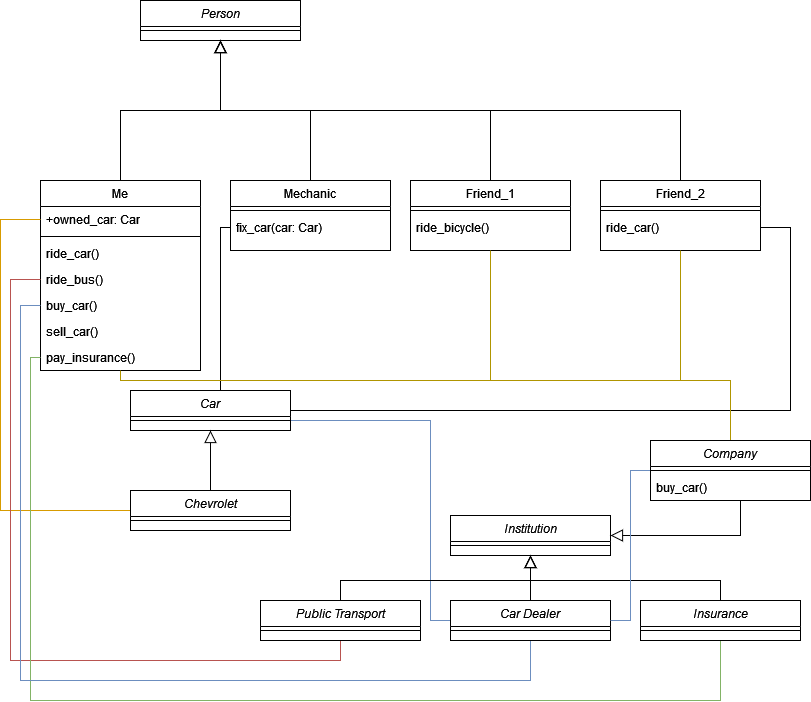

The diagram above was exported from draw.io. Its source (the exported page's mxGraphModel, read from the mxfile embedded in the PNG):
<mxGraphModel dx="1422" dy="770" grid="1" gridSize="10" guides="1" tooltips="1" connect="1" arrows="1" fold="1" page="1" pageScale="1" pageWidth="827" pageHeight="1169" math="0" shadow="0">
  <root>
    <mxCell id="WIyWlLk6GJQsqaUBKTNV-0" />
    <mxCell id="WIyWlLk6GJQsqaUBKTNV-1" parent="WIyWlLk6GJQsqaUBKTNV-0" />
    <mxCell id="zkfFHV4jXpPFQw0GAbJ--0" value="Person" style="swimlane;fontStyle=2;align=center;verticalAlign=top;childLayout=stackLayout;horizontal=1;startSize=26;horizontalStack=0;resizeParent=1;resizeLast=0;collapsible=1;marginBottom=0;rounded=0;shadow=0;strokeWidth=1;" parent="WIyWlLk6GJQsqaUBKTNV-1" vertex="1">
      <mxGeometry x="150" y="50" width="160" height="40" as="geometry">
        <mxRectangle x="230" y="140" width="160" height="26" as="alternateBounds" />
      </mxGeometry>
    </mxCell>
    <mxCell id="zkfFHV4jXpPFQw0GAbJ--4" value="" style="line;html=1;strokeWidth=1;align=left;verticalAlign=middle;spacingTop=-1;spacingLeft=3;spacingRight=3;rotatable=0;labelPosition=right;points=[];portConstraint=eastwest;" parent="zkfFHV4jXpPFQw0GAbJ--0" vertex="1">
      <mxGeometry y="26" width="160" height="8" as="geometry" />
    </mxCell>
    <mxCell id="zkfFHV4jXpPFQw0GAbJ--6" value="Me" style="swimlane;fontStyle=0;align=center;verticalAlign=top;childLayout=stackLayout;horizontal=1;startSize=26;horizontalStack=0;resizeParent=1;resizeLast=0;collapsible=1;marginBottom=0;rounded=0;shadow=0;strokeWidth=1;" parent="WIyWlLk6GJQsqaUBKTNV-1" vertex="1">
      <mxGeometry x="50" y="230" width="160" height="190" as="geometry">
        <mxRectangle x="130" y="380" width="160" height="26" as="alternateBounds" />
      </mxGeometry>
    </mxCell>
    <mxCell id="zkfFHV4jXpPFQw0GAbJ--7" value="+owned_car: Car" style="text;align=left;verticalAlign=top;spacingLeft=4;spacingRight=4;overflow=hidden;rotatable=0;points=[[0,0.5],[1,0.5]];portConstraint=eastwest;" parent="zkfFHV4jXpPFQw0GAbJ--6" vertex="1">
      <mxGeometry y="26" width="160" height="26" as="geometry" />
    </mxCell>
    <mxCell id="zkfFHV4jXpPFQw0GAbJ--9" value="" style="line;html=1;strokeWidth=1;align=left;verticalAlign=middle;spacingTop=-1;spacingLeft=3;spacingRight=3;rotatable=0;labelPosition=right;points=[];portConstraint=eastwest;" parent="zkfFHV4jXpPFQw0GAbJ--6" vertex="1">
      <mxGeometry y="52" width="160" height="8" as="geometry" />
    </mxCell>
    <mxCell id="eMzhl_8tgPVxFvtlHa2W-5" value="ride_car()" style="text;strokeColor=none;fillColor=none;align=left;verticalAlign=top;spacingLeft=4;spacingRight=4;overflow=hidden;rotatable=0;points=[[0,0.5],[1,0.5]];portConstraint=eastwest;" parent="zkfFHV4jXpPFQw0GAbJ--6" vertex="1">
      <mxGeometry y="60" width="160" height="26" as="geometry" />
    </mxCell>
    <mxCell id="eMzhl_8tgPVxFvtlHa2W-6" value="ride_bus()" style="text;strokeColor=none;fillColor=none;align=left;verticalAlign=top;spacingLeft=4;spacingRight=4;overflow=hidden;rotatable=0;points=[[0,0.5],[1,0.5]];portConstraint=eastwest;" parent="zkfFHV4jXpPFQw0GAbJ--6" vertex="1">
      <mxGeometry y="86" width="160" height="26" as="geometry" />
    </mxCell>
    <mxCell id="eMzhl_8tgPVxFvtlHa2W-7" value="buy_car()" style="text;strokeColor=none;fillColor=none;align=left;verticalAlign=top;spacingLeft=4;spacingRight=4;overflow=hidden;rotatable=0;points=[[0,0.5],[1,0.5]];portConstraint=eastwest;" parent="zkfFHV4jXpPFQw0GAbJ--6" vertex="1">
      <mxGeometry y="112" width="160" height="26" as="geometry" />
    </mxCell>
    <mxCell id="eMzhl_8tgPVxFvtlHa2W-8" value="sell_car()" style="text;strokeColor=none;fillColor=none;align=left;verticalAlign=top;spacingLeft=4;spacingRight=4;overflow=hidden;rotatable=0;points=[[0,0.5],[1,0.5]];portConstraint=eastwest;" parent="zkfFHV4jXpPFQw0GAbJ--6" vertex="1">
      <mxGeometry y="138" width="160" height="26" as="geometry" />
    </mxCell>
    <mxCell id="eMzhl_8tgPVxFvtlHa2W-23" value="pay_insurance()" style="text;strokeColor=none;fillColor=none;align=left;verticalAlign=top;spacingLeft=4;spacingRight=4;overflow=hidden;rotatable=0;points=[[0,0.5],[1,0.5]];portConstraint=eastwest;" parent="zkfFHV4jXpPFQw0GAbJ--6" vertex="1">
      <mxGeometry y="164" width="160" height="26" as="geometry" />
    </mxCell>
    <mxCell id="zkfFHV4jXpPFQw0GAbJ--12" value="" style="endArrow=block;endSize=10;endFill=0;shadow=0;strokeWidth=1;rounded=0;edgeStyle=elbowEdgeStyle;elbow=vertical;" parent="WIyWlLk6GJQsqaUBKTNV-1" source="zkfFHV4jXpPFQw0GAbJ--6" target="zkfFHV4jXpPFQw0GAbJ--0" edge="1">
      <mxGeometry width="160" relative="1" as="geometry">
        <mxPoint x="130" y="133" as="sourcePoint" />
        <mxPoint x="130" y="133" as="targetPoint" />
      </mxGeometry>
    </mxCell>
    <mxCell id="zkfFHV4jXpPFQw0GAbJ--13" value="Mechanic" style="swimlane;fontStyle=0;align=center;verticalAlign=top;childLayout=stackLayout;horizontal=1;startSize=26;horizontalStack=0;resizeParent=1;resizeLast=0;collapsible=1;marginBottom=0;rounded=0;shadow=0;strokeWidth=1;" parent="WIyWlLk6GJQsqaUBKTNV-1" vertex="1">
      <mxGeometry x="240" y="230" width="160" height="70" as="geometry">
        <mxRectangle x="340" y="380" width="170" height="26" as="alternateBounds" />
      </mxGeometry>
    </mxCell>
    <mxCell id="zkfFHV4jXpPFQw0GAbJ--15" value="" style="line;html=1;strokeWidth=1;align=left;verticalAlign=middle;spacingTop=-1;spacingLeft=3;spacingRight=3;rotatable=0;labelPosition=right;points=[];portConstraint=eastwest;" parent="zkfFHV4jXpPFQw0GAbJ--13" vertex="1">
      <mxGeometry y="26" width="160" height="8" as="geometry" />
    </mxCell>
    <mxCell id="eMzhl_8tgPVxFvtlHa2W-1" value="fix_car(car: Car)" style="text;strokeColor=none;fillColor=none;align=left;verticalAlign=top;spacingLeft=4;spacingRight=4;overflow=hidden;rotatable=0;points=[[0,0.5],[1,0.5]];portConstraint=eastwest;" parent="zkfFHV4jXpPFQw0GAbJ--13" vertex="1">
      <mxGeometry y="34" width="160" height="26" as="geometry" />
    </mxCell>
    <mxCell id="zkfFHV4jXpPFQw0GAbJ--16" value="" style="endArrow=block;endSize=10;endFill=0;shadow=0;strokeWidth=1;rounded=0;edgeStyle=elbowEdgeStyle;elbow=vertical;" parent="WIyWlLk6GJQsqaUBKTNV-1" source="zkfFHV4jXpPFQw0GAbJ--13" target="zkfFHV4jXpPFQw0GAbJ--0" edge="1">
      <mxGeometry width="160" relative="1" as="geometry">
        <mxPoint x="140" y="303" as="sourcePoint" />
        <mxPoint x="240" y="201" as="targetPoint" />
      </mxGeometry>
    </mxCell>
    <mxCell id="2P0hsgLDjQe4gHxBzwql-7" style="edgeStyle=orthogonalEdgeStyle;rounded=0;orthogonalLoop=1;jettySize=auto;html=1;endArrow=block;endFill=0;startArrow=none;startFill=0;endSize=10;" parent="WIyWlLk6GJQsqaUBKTNV-1" source="2P0hsgLDjQe4gHxBzwql-0" target="zkfFHV4jXpPFQw0GAbJ--0" edge="1">
      <mxGeometry relative="1" as="geometry">
        <Array as="points">
          <mxPoint x="500" y="160" />
          <mxPoint x="230" y="160" />
        </Array>
      </mxGeometry>
    </mxCell>
    <mxCell id="2P0hsgLDjQe4gHxBzwql-0" value="Friend_1" style="swimlane;fontStyle=0;align=center;verticalAlign=top;childLayout=stackLayout;horizontal=1;startSize=26;horizontalStack=0;resizeParent=1;resizeLast=0;collapsible=1;marginBottom=0;rounded=0;shadow=0;strokeWidth=1;" parent="WIyWlLk6GJQsqaUBKTNV-1" vertex="1">
      <mxGeometry x="420" y="230" width="160" height="70" as="geometry">
        <mxRectangle x="340" y="380" width="170" height="26" as="alternateBounds" />
      </mxGeometry>
    </mxCell>
    <mxCell id="2P0hsgLDjQe4gHxBzwql-2" value="" style="line;html=1;strokeWidth=1;align=left;verticalAlign=middle;spacingTop=-1;spacingLeft=3;spacingRight=3;rotatable=0;labelPosition=right;points=[];portConstraint=eastwest;" parent="2P0hsgLDjQe4gHxBzwql-0" vertex="1">
      <mxGeometry y="26" width="160" height="8" as="geometry" />
    </mxCell>
    <mxCell id="eMzhl_8tgPVxFvtlHa2W-2" value="ride_bicycle()" style="text;strokeColor=none;fillColor=none;align=left;verticalAlign=top;spacingLeft=4;spacingRight=4;overflow=hidden;rotatable=0;points=[[0,0.5],[1,0.5]];portConstraint=eastwest;" parent="2P0hsgLDjQe4gHxBzwql-0" vertex="1">
      <mxGeometry y="34" width="160" height="26" as="geometry" />
    </mxCell>
    <mxCell id="2P0hsgLDjQe4gHxBzwql-8" style="edgeStyle=orthogonalEdgeStyle;rounded=0;orthogonalLoop=1;jettySize=auto;html=1;startArrow=none;startFill=0;endArrow=block;endFill=0;endSize=10;" parent="WIyWlLk6GJQsqaUBKTNV-1" source="2P0hsgLDjQe4gHxBzwql-3" target="zkfFHV4jXpPFQw0GAbJ--0" edge="1">
      <mxGeometry relative="1" as="geometry">
        <Array as="points">
          <mxPoint x="690" y="160" />
          <mxPoint x="230" y="160" />
        </Array>
      </mxGeometry>
    </mxCell>
    <mxCell id="2P0hsgLDjQe4gHxBzwql-3" value="Friend_2" style="swimlane;fontStyle=0;align=center;verticalAlign=top;childLayout=stackLayout;horizontal=1;startSize=26;horizontalStack=0;resizeParent=1;resizeLast=0;collapsible=1;marginBottom=0;rounded=0;shadow=0;strokeWidth=1;" parent="WIyWlLk6GJQsqaUBKTNV-1" vertex="1">
      <mxGeometry x="610" y="230" width="160" height="70" as="geometry">
        <mxRectangle x="340" y="380" width="170" height="26" as="alternateBounds" />
      </mxGeometry>
    </mxCell>
    <mxCell id="2P0hsgLDjQe4gHxBzwql-5" value="" style="line;html=1;strokeWidth=1;align=left;verticalAlign=middle;spacingTop=-1;spacingLeft=3;spacingRight=3;rotatable=0;labelPosition=right;points=[];portConstraint=eastwest;" parent="2P0hsgLDjQe4gHxBzwql-3" vertex="1">
      <mxGeometry y="26" width="160" height="8" as="geometry" />
    </mxCell>
    <mxCell id="eMzhl_8tgPVxFvtlHa2W-3" value="ride_car()" style="text;strokeColor=none;fillColor=none;align=left;verticalAlign=top;spacingLeft=4;spacingRight=4;overflow=hidden;rotatable=0;points=[[0,0.5],[1,0.5]];portConstraint=eastwest;" parent="2P0hsgLDjQe4gHxBzwql-3" vertex="1">
      <mxGeometry y="34" width="160" height="26" as="geometry" />
    </mxCell>
    <mxCell id="eMzhl_8tgPVxFvtlHa2W-10" style="edgeStyle=orthogonalEdgeStyle;rounded=0;orthogonalLoop=1;jettySize=auto;html=1;endArrow=none;endFill=0;endSize=10;" parent="WIyWlLk6GJQsqaUBKTNV-1" source="2P0hsgLDjQe4gHxBzwql-9" target="eMzhl_8tgPVxFvtlHa2W-1" edge="1">
      <mxGeometry relative="1" as="geometry">
        <Array as="points">
          <mxPoint x="230" y="277" />
        </Array>
      </mxGeometry>
    </mxCell>
    <mxCell id="eMzhl_8tgPVxFvtlHa2W-11" style="edgeStyle=orthogonalEdgeStyle;rounded=0;orthogonalLoop=1;jettySize=auto;html=1;endArrow=none;endFill=0;endSize=10;" parent="WIyWlLk6GJQsqaUBKTNV-1" source="2P0hsgLDjQe4gHxBzwql-9" target="eMzhl_8tgPVxFvtlHa2W-3" edge="1">
      <mxGeometry relative="1" as="geometry">
        <Array as="points">
          <mxPoint x="800" y="460" />
          <mxPoint x="800" y="277" />
        </Array>
      </mxGeometry>
    </mxCell>
    <mxCell id="yEpFPjATh9tfWw3U0xnS-0" style="edgeStyle=orthogonalEdgeStyle;rounded=0;orthogonalLoop=1;jettySize=auto;html=1;endArrow=none;endFill=0;endSize=10;fillColor=#dae8fc;strokeColor=#6c8ebf;" edge="1" parent="WIyWlLk6GJQsqaUBKTNV-1" source="2P0hsgLDjQe4gHxBzwql-9" target="eMzhl_8tgPVxFvtlHa2W-18">
      <mxGeometry relative="1" as="geometry">
        <Array as="points">
          <mxPoint x="440" y="470" />
          <mxPoint x="440" y="670" />
        </Array>
      </mxGeometry>
    </mxCell>
    <mxCell id="2P0hsgLDjQe4gHxBzwql-9" value="Car" style="swimlane;fontStyle=2;align=center;verticalAlign=top;childLayout=stackLayout;horizontal=1;startSize=26;horizontalStack=0;resizeParent=1;resizeLast=0;collapsible=1;marginBottom=0;rounded=0;shadow=0;strokeWidth=1;" parent="WIyWlLk6GJQsqaUBKTNV-1" vertex="1">
      <mxGeometry x="140" y="440" width="160" height="40" as="geometry">
        <mxRectangle x="230" y="140" width="160" height="26" as="alternateBounds" />
      </mxGeometry>
    </mxCell>
    <mxCell id="2P0hsgLDjQe4gHxBzwql-10" value="" style="line;html=1;strokeWidth=1;align=left;verticalAlign=middle;spacingTop=-1;spacingLeft=3;spacingRight=3;rotatable=0;labelPosition=right;points=[];portConstraint=eastwest;" parent="2P0hsgLDjQe4gHxBzwql-9" vertex="1">
      <mxGeometry y="26" width="160" height="8" as="geometry" />
    </mxCell>
    <mxCell id="eMzhl_8tgPVxFvtlHa2W-0" style="edgeStyle=orthogonalEdgeStyle;rounded=0;orthogonalLoop=1;jettySize=auto;html=1;endArrow=block;endFill=0;endSize=10;" parent="WIyWlLk6GJQsqaUBKTNV-1" source="2P0hsgLDjQe4gHxBzwql-11" target="2P0hsgLDjQe4gHxBzwql-9" edge="1">
      <mxGeometry relative="1" as="geometry" />
    </mxCell>
    <mxCell id="eMzhl_8tgPVxFvtlHa2W-9" style="edgeStyle=orthogonalEdgeStyle;rounded=0;orthogonalLoop=1;jettySize=auto;html=1;endArrow=none;endFill=0;endSize=10;fillColor=#ffe6cc;strokeColor=#d79b00;" parent="WIyWlLk6GJQsqaUBKTNV-1" source="2P0hsgLDjQe4gHxBzwql-11" target="zkfFHV4jXpPFQw0GAbJ--7" edge="1">
      <mxGeometry relative="1" as="geometry">
        <Array as="points">
          <mxPoint x="10" y="560" />
          <mxPoint x="10" y="269" />
        </Array>
      </mxGeometry>
    </mxCell>
    <mxCell id="2P0hsgLDjQe4gHxBzwql-11" value="Chevrolet" style="swimlane;fontStyle=2;align=center;verticalAlign=top;childLayout=stackLayout;horizontal=1;startSize=26;horizontalStack=0;resizeParent=1;resizeLast=0;collapsible=1;marginBottom=0;rounded=0;shadow=0;strokeWidth=1;" parent="WIyWlLk6GJQsqaUBKTNV-1" vertex="1">
      <mxGeometry x="140" y="540" width="160" height="40" as="geometry">
        <mxRectangle x="230" y="140" width="160" height="26" as="alternateBounds" />
      </mxGeometry>
    </mxCell>
    <mxCell id="2P0hsgLDjQe4gHxBzwql-12" value="" style="line;html=1;strokeWidth=1;align=left;verticalAlign=middle;spacingTop=-1;spacingLeft=3;spacingRight=3;rotatable=0;labelPosition=right;points=[];portConstraint=eastwest;" parent="2P0hsgLDjQe4gHxBzwql-11" vertex="1">
      <mxGeometry y="26" width="160" height="8" as="geometry" />
    </mxCell>
    <mxCell id="eMzhl_8tgPVxFvtlHa2W-12" value="Institution" style="swimlane;fontStyle=2;align=center;verticalAlign=top;childLayout=stackLayout;horizontal=1;startSize=26;horizontalStack=0;resizeParent=1;resizeLast=0;collapsible=1;marginBottom=0;rounded=0;shadow=0;strokeWidth=1;" parent="WIyWlLk6GJQsqaUBKTNV-1" vertex="1">
      <mxGeometry x="460" y="565" width="160" height="40" as="geometry">
        <mxRectangle x="230" y="140" width="160" height="26" as="alternateBounds" />
      </mxGeometry>
    </mxCell>
    <mxCell id="eMzhl_8tgPVxFvtlHa2W-13" value="" style="line;html=1;strokeWidth=1;align=left;verticalAlign=middle;spacingTop=-1;spacingLeft=3;spacingRight=3;rotatable=0;labelPosition=right;points=[];portConstraint=eastwest;" parent="eMzhl_8tgPVxFvtlHa2W-12" vertex="1">
      <mxGeometry y="26" width="160" height="8" as="geometry" />
    </mxCell>
    <mxCell id="eMzhl_8tgPVxFvtlHa2W-20" style="edgeStyle=orthogonalEdgeStyle;rounded=0;orthogonalLoop=1;jettySize=auto;html=1;endArrow=block;endFill=0;endSize=10;" parent="WIyWlLk6GJQsqaUBKTNV-1" source="eMzhl_8tgPVxFvtlHa2W-14" target="eMzhl_8tgPVxFvtlHa2W-12" edge="1">
      <mxGeometry relative="1" as="geometry">
        <Array as="points">
          <mxPoint x="350" y="630" />
          <mxPoint x="540" y="630" />
        </Array>
      </mxGeometry>
    </mxCell>
    <mxCell id="eMzhl_8tgPVxFvtlHa2W-24" style="edgeStyle=orthogonalEdgeStyle;rounded=0;orthogonalLoop=1;jettySize=auto;html=1;endArrow=none;endFill=0;endSize=10;fillColor=#f8cecc;strokeColor=#b85450;" parent="WIyWlLk6GJQsqaUBKTNV-1" source="eMzhl_8tgPVxFvtlHa2W-14" target="eMzhl_8tgPVxFvtlHa2W-6" edge="1">
      <mxGeometry relative="1" as="geometry">
        <Array as="points">
          <mxPoint x="350" y="710" />
          <mxPoint x="20" y="710" />
          <mxPoint x="20" y="329" />
        </Array>
      </mxGeometry>
    </mxCell>
    <mxCell id="eMzhl_8tgPVxFvtlHa2W-14" value="Public Transport" style="swimlane;fontStyle=2;align=center;verticalAlign=top;childLayout=stackLayout;horizontal=1;startSize=26;horizontalStack=0;resizeParent=1;resizeLast=0;collapsible=1;marginBottom=0;rounded=0;shadow=0;strokeWidth=1;" parent="WIyWlLk6GJQsqaUBKTNV-1" vertex="1">
      <mxGeometry x="270" y="650" width="160" height="40" as="geometry">
        <mxRectangle x="230" y="140" width="160" height="26" as="alternateBounds" />
      </mxGeometry>
    </mxCell>
    <mxCell id="eMzhl_8tgPVxFvtlHa2W-15" value="" style="line;html=1;strokeWidth=1;align=left;verticalAlign=middle;spacingTop=-1;spacingLeft=3;spacingRight=3;rotatable=0;labelPosition=right;points=[];portConstraint=eastwest;" parent="eMzhl_8tgPVxFvtlHa2W-14" vertex="1">
      <mxGeometry y="26" width="160" height="8" as="geometry" />
    </mxCell>
    <mxCell id="eMzhl_8tgPVxFvtlHa2W-22" style="edgeStyle=orthogonalEdgeStyle;rounded=0;orthogonalLoop=1;jettySize=auto;html=1;endArrow=block;endFill=0;endSize=10;" parent="WIyWlLk6GJQsqaUBKTNV-1" source="eMzhl_8tgPVxFvtlHa2W-16" target="eMzhl_8tgPVxFvtlHa2W-12" edge="1">
      <mxGeometry relative="1" as="geometry">
        <Array as="points">
          <mxPoint x="730" y="630" />
          <mxPoint x="540" y="630" />
        </Array>
      </mxGeometry>
    </mxCell>
    <mxCell id="eMzhl_8tgPVxFvtlHa2W-26" style="edgeStyle=orthogonalEdgeStyle;rounded=0;orthogonalLoop=1;jettySize=auto;html=1;endArrow=none;endFill=0;endSize=10;fillColor=#d5e8d4;strokeColor=#82b366;" parent="WIyWlLk6GJQsqaUBKTNV-1" source="eMzhl_8tgPVxFvtlHa2W-16" target="eMzhl_8tgPVxFvtlHa2W-23" edge="1">
      <mxGeometry relative="1" as="geometry">
        <Array as="points">
          <mxPoint x="730" y="750" />
          <mxPoint x="40" y="750" />
          <mxPoint x="40" y="407" />
        </Array>
      </mxGeometry>
    </mxCell>
    <mxCell id="eMzhl_8tgPVxFvtlHa2W-16" value="Insurance" style="swimlane;fontStyle=2;align=center;verticalAlign=top;childLayout=stackLayout;horizontal=1;startSize=26;horizontalStack=0;resizeParent=1;resizeLast=0;collapsible=1;marginBottom=0;rounded=0;shadow=0;strokeWidth=1;" parent="WIyWlLk6GJQsqaUBKTNV-1" vertex="1">
      <mxGeometry x="650" y="650" width="160" height="40" as="geometry">
        <mxRectangle x="230" y="140" width="160" height="26" as="alternateBounds" />
      </mxGeometry>
    </mxCell>
    <mxCell id="eMzhl_8tgPVxFvtlHa2W-17" value="" style="line;html=1;strokeWidth=1;align=left;verticalAlign=middle;spacingTop=-1;spacingLeft=3;spacingRight=3;rotatable=0;labelPosition=right;points=[];portConstraint=eastwest;" parent="eMzhl_8tgPVxFvtlHa2W-16" vertex="1">
      <mxGeometry y="26" width="160" height="8" as="geometry" />
    </mxCell>
    <mxCell id="eMzhl_8tgPVxFvtlHa2W-21" style="edgeStyle=orthogonalEdgeStyle;rounded=0;orthogonalLoop=1;jettySize=auto;html=1;endArrow=block;endFill=0;endSize=10;" parent="WIyWlLk6GJQsqaUBKTNV-1" source="eMzhl_8tgPVxFvtlHa2W-18" target="eMzhl_8tgPVxFvtlHa2W-12" edge="1">
      <mxGeometry relative="1" as="geometry" />
    </mxCell>
    <mxCell id="eMzhl_8tgPVxFvtlHa2W-25" style="edgeStyle=orthogonalEdgeStyle;rounded=0;orthogonalLoop=1;jettySize=auto;html=1;endArrow=none;endFill=0;endSize=10;fillColor=#dae8fc;strokeColor=#6c8ebf;" parent="WIyWlLk6GJQsqaUBKTNV-1" source="eMzhl_8tgPVxFvtlHa2W-18" target="eMzhl_8tgPVxFvtlHa2W-7" edge="1">
      <mxGeometry relative="1" as="geometry">
        <Array as="points">
          <mxPoint x="540" y="730" />
          <mxPoint x="30" y="730" />
          <mxPoint x="30" y="355" />
        </Array>
      </mxGeometry>
    </mxCell>
    <mxCell id="eMzhl_8tgPVxFvtlHa2W-18" value="Car Dealer" style="swimlane;fontStyle=2;align=center;verticalAlign=top;childLayout=stackLayout;horizontal=1;startSize=26;horizontalStack=0;resizeParent=1;resizeLast=0;collapsible=1;marginBottom=0;rounded=0;shadow=0;strokeWidth=1;" parent="WIyWlLk6GJQsqaUBKTNV-1" vertex="1">
      <mxGeometry x="460" y="650" width="160" height="40" as="geometry">
        <mxRectangle x="230" y="140" width="160" height="26" as="alternateBounds" />
      </mxGeometry>
    </mxCell>
    <mxCell id="eMzhl_8tgPVxFvtlHa2W-19" value="" style="line;html=1;strokeWidth=1;align=left;verticalAlign=middle;spacingTop=-1;spacingLeft=3;spacingRight=3;rotatable=0;labelPosition=right;points=[];portConstraint=eastwest;" parent="eMzhl_8tgPVxFvtlHa2W-18" vertex="1">
      <mxGeometry y="26" width="160" height="8" as="geometry" />
    </mxCell>
    <mxCell id="yEpFPjATh9tfWw3U0xnS-5" style="edgeStyle=orthogonalEdgeStyle;rounded=0;orthogonalLoop=1;jettySize=auto;html=1;endArrow=block;endFill=0;endSize=10;" edge="1" parent="WIyWlLk6GJQsqaUBKTNV-1" source="yEpFPjATh9tfWw3U0xnS-1" target="eMzhl_8tgPVxFvtlHa2W-12">
      <mxGeometry relative="1" as="geometry">
        <Array as="points">
          <mxPoint x="750" y="585" />
        </Array>
      </mxGeometry>
    </mxCell>
    <mxCell id="yEpFPjATh9tfWw3U0xnS-6" style="edgeStyle=orthogonalEdgeStyle;rounded=0;orthogonalLoop=1;jettySize=auto;html=1;endArrow=none;endFill=0;endSize=10;fillColor=#dae8fc;strokeColor=#6c8ebf;" edge="1" parent="WIyWlLk6GJQsqaUBKTNV-1" source="yEpFPjATh9tfWw3U0xnS-1" target="eMzhl_8tgPVxFvtlHa2W-18">
      <mxGeometry relative="1" as="geometry">
        <Array as="points">
          <mxPoint x="640" y="520" />
          <mxPoint x="640" y="670" />
        </Array>
      </mxGeometry>
    </mxCell>
    <mxCell id="yEpFPjATh9tfWw3U0xnS-7" style="edgeStyle=orthogonalEdgeStyle;rounded=0;orthogonalLoop=1;jettySize=auto;html=1;endArrow=none;endFill=0;endSize=10;fillColor=#e3c800;strokeColor=#B09500;" edge="1" parent="WIyWlLk6GJQsqaUBKTNV-1" source="yEpFPjATh9tfWw3U0xnS-1" target="2P0hsgLDjQe4gHxBzwql-3">
      <mxGeometry relative="1" as="geometry">
        <Array as="points">
          <mxPoint x="740" y="430" />
          <mxPoint x="690" y="430" />
        </Array>
      </mxGeometry>
    </mxCell>
    <mxCell id="yEpFPjATh9tfWw3U0xnS-8" style="edgeStyle=orthogonalEdgeStyle;rounded=0;orthogonalLoop=1;jettySize=auto;html=1;endArrow=none;endFill=0;endSize=10;fillColor=#e3c800;strokeColor=#B09500;" edge="1" parent="WIyWlLk6GJQsqaUBKTNV-1" source="yEpFPjATh9tfWw3U0xnS-1" target="2P0hsgLDjQe4gHxBzwql-0">
      <mxGeometry relative="1" as="geometry">
        <Array as="points">
          <mxPoint x="740" y="430" />
          <mxPoint x="500" y="430" />
        </Array>
      </mxGeometry>
    </mxCell>
    <mxCell id="yEpFPjATh9tfWw3U0xnS-9" style="edgeStyle=orthogonalEdgeStyle;rounded=0;orthogonalLoop=1;jettySize=auto;html=1;endArrow=none;endFill=0;endSize=10;fillColor=#e3c800;strokeColor=#B09500;" edge="1" parent="WIyWlLk6GJQsqaUBKTNV-1" source="yEpFPjATh9tfWw3U0xnS-1" target="zkfFHV4jXpPFQw0GAbJ--6">
      <mxGeometry relative="1" as="geometry">
        <Array as="points">
          <mxPoint x="740" y="430" />
          <mxPoint x="130" y="430" />
        </Array>
      </mxGeometry>
    </mxCell>
    <mxCell id="yEpFPjATh9tfWw3U0xnS-1" value="Company" style="swimlane;fontStyle=2;align=center;verticalAlign=top;childLayout=stackLayout;horizontal=1;startSize=26;horizontalStack=0;resizeParent=1;resizeLast=0;collapsible=1;marginBottom=0;rounded=0;shadow=0;strokeWidth=1;" vertex="1" parent="WIyWlLk6GJQsqaUBKTNV-1">
      <mxGeometry x="660" y="490" width="160" height="60" as="geometry">
        <mxRectangle x="230" y="140" width="160" height="26" as="alternateBounds" />
      </mxGeometry>
    </mxCell>
    <mxCell id="yEpFPjATh9tfWw3U0xnS-2" value="" style="line;html=1;strokeWidth=1;align=left;verticalAlign=middle;spacingTop=-1;spacingLeft=3;spacingRight=3;rotatable=0;labelPosition=right;points=[];portConstraint=eastwest;" vertex="1" parent="yEpFPjATh9tfWw3U0xnS-1">
      <mxGeometry y="26" width="160" height="8" as="geometry" />
    </mxCell>
    <mxCell id="yEpFPjATh9tfWw3U0xnS-4" value="buy_car()" style="text;strokeColor=none;fillColor=none;align=left;verticalAlign=top;spacingLeft=4;spacingRight=4;overflow=hidden;rotatable=0;points=[[0,0.5],[1,0.5]];portConstraint=eastwest;" vertex="1" parent="yEpFPjATh9tfWw3U0xnS-1">
      <mxGeometry y="34" width="160" height="26" as="geometry" />
    </mxCell>
  </root>
</mxGraphModel>